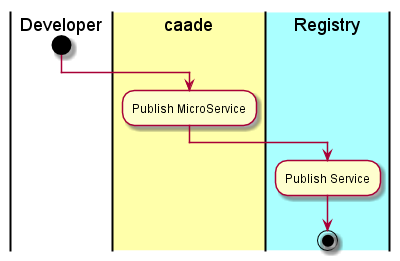

The diagram above was rendered by PlantUML. Its source (embedded in the PNG):
@startuml
|Developer|
start
|#ffffaa|caade|
:Publish MicroService;
|#aaffff|Registry|
:Publish Service;
stop
@enduml